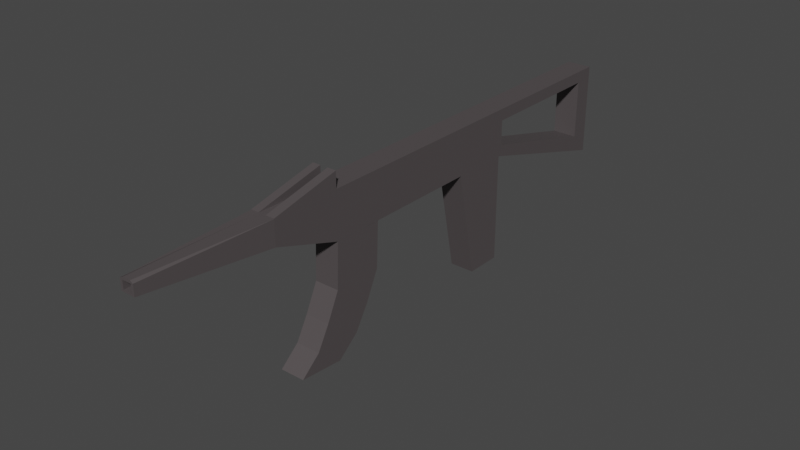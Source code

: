 # Source: fox.blend  (saved by Blender 3.4.6; exported with 4.5.12 LTS)
import bpy
from mathutils import Matrix  # noqa: F401  (used for matrix-valued properties, if any)

bpy.ops.wm.read_factory_settings(use_empty=True)
scene = bpy.context.scene
scene.name = 'Scene'

# ---- collections
col_collection = bpy.data.collections.new('Collection'); scene.collection.children.link(col_collection)

# ---- materials (node trees are filled in below, after node groups)
mat_material_001 = bpy.data.materials.new('Material.001')
mat_material_001.use_transparent_shadow = False

# ---- material node trees
mat_material_001.use_nodes = True; mat_material_001.node_tree.nodes.clear()
_N = mat_material_001.node_tree.nodes; _L = mat_material_001.node_tree.links
n0 = _N.new('ShaderNodeBsdfPrincipled'); n0.name = 'Principled BSDF'; n0.location = (10, 300)
n0.distribution = 'GGX'
n0.subsurface_method = 'RANDOM_WALK_SKIN'
n0.inputs[0].default_value = (0.08353, 0.07237, 0.0744, 1.0)
n0.inputs[3].default_value = 1.45
n0.inputs[27].default_value = (0.0, 0.0, 0.0, 1.0)
n0.inputs[28].default_value = 1.0
n1 = _N.new('ShaderNodeOutputMaterial'); n1.name = 'Material Output'; n1.location = (300, 300)
_L.new(n0.outputs[0], n1.inputs[0])
n1.is_active_output = True

# ---- world
world_world = bpy.data.worlds.new('World'); scene.world = world_world
world_world.use_nodes = True; world_world.node_tree.nodes.clear()
_N = world_world.node_tree.nodes; _L = world_world.node_tree.links
n0 = _N.new('ShaderNodeOutputWorld'); n0.name = 'World Output'; n0.location = (300, 300)
n1 = _N.new('ShaderNodeBackground'); n1.name = 'Background'; n1.location = (10, 300)
n1.inputs[0].default_value = (0.05088, 0.05088, 0.05088, 1.0)
_L.new(n1.outputs[0], n0.inputs[0])
n0.is_active_output = True
world_world.color = (0.05088, 0.05088, 0.05088)
world_world.use_sun_shadow = False
world_world.sun_shadow_jitter_overblur = 0.0

# ---- meshes
me_cube_001 = bpy.data.meshes.new('Cube.001')
me_cube_001.from_pydata([(-0.4555, -1.0, 0.07599), (-0.4555, -1.0, 0.4069), (-0.7372, 1.496, -0.6751), (-0.7372, 1.496, 0.09279), (0.3879, -1.0, 0.07599), (0.3879, -1.0, 0.4069), (0.7518, 1.496, -0.6751), (0.7518, 1.496, 0.09279), (-0.7372, -0.2519, -0.2909), (-0.7372, -0.2519, 0.4582), (0.7518, -0.2519, -0.2909), (0.7518, -0.2519, 0.4582), (-0.7372, 0.1525, 0.4582), (0.7518, 0.1525, -0.9994), (-0.7372, 0.1525, -0.9994), (0.7518, 0.1525, 0.4582), (-0.7372, 0.4449, 0.4582), (0.7518, 0.4449, -1.001), (-0.7372, 0.4449, -1.001), (0.7518, 0.4449, 0.4582), (-0.7372, 0.4341, -2.402), (-0.7372, 0.1421, -2.386), (0.7518, 0.1421, -2.386), (0.7518, 0.4341, -2.402), (-0.7372, 0.356, -3.259), (-0.7372, 0.06694, -3.215), (0.7518, 0.06694, -3.215), (0.7518, 0.356, -3.259), (-0.7372, 0.2714, -3.996), (-0.7372, -0.006772, -3.906), (0.7518, -0.006772, -3.906), (0.7518, 0.2714, -3.996), (-0.7372, 0.1445, -4.543), (-0.7372, -0.1223, -4.423), (0.7518, -0.1223, -4.423), (0.7518, 0.1445, -4.543), (-0.7372, 1.127, 0.4582), (0.7518, 1.127, -1.0), (-0.7372, 1.127, -1.0), (0.7518, 1.127, 0.4582), (0.7518, 1.476, -4.382), (-0.7372, 1.476, -4.382), (0.7518, 1.259, -4.382), (-0.7372, 1.259, -4.382), (-0.7372, 2.291, 0.09279), (-0.7372, 2.291, -1.733), (0.7518, 2.291, -1.733), (0.7518, 2.291, 0.09279), (0.2105, 1.476, -1.0), (0.2105, -1.0, 0.4582), (0.2105, -0.2519, 0.4582), (0.2105, -0.2519, -0.2909), (0.2105, 0.1525, -0.9994), (0.2105, 0.1525, 0.4582), (0.2105, 0.4449, -1.001), (0.2105, 0.1421, -2.386), (0.2105, 0.4341, -2.402), (0.2105, 0.06694, -3.215), (0.2105, 0.356, -3.259), (0.2105, -0.006772, -3.906), (0.2105, 0.2714, -3.996), (0.2105, -0.1223, -4.423), (0.2105, 0.1445, -4.543), (0.2105, 1.127, -1.0), (0.2105, 1.476, -4.382), (0.2105, 2.406, -2.407), (0.2105, 2.406, 0.4582), (-0.2523, 1.476, -1.0), (-0.2523, -1.0, 0.4582), (-0.2523, -0.2519, -0.2909), (-0.2523, 0.1525, -0.9994), (-0.2523, 0.4449, -1.001), (-0.2523, 0.1421, -2.386), (-0.2523, 0.4341, -2.402), (-0.2523, 0.06694, -3.215), (-0.2523, 0.356, -3.259), (-0.2523, -0.006772, -3.906), (-0.2523, 0.2714, -3.996), (-0.2523, -0.1223, -4.423), (-0.2523, 0.1445, -4.543), (-0.2523, 1.127, -1.0), (-0.2523, 1.476, -4.382), (-0.2523, 2.406, -2.407), (-0.2523, -0.2519, 0.4582), (-0.2523, 0.1525, 0.4582), (-0.2523, 2.406, 0.4582), (0.7518, 0.1525, 0.9555), (0.7518, -0.2519, 0.469), (0.2105, -0.2519, 0.469), (-0.7372, -0.2519, 0.469), (-0.7372, 0.1525, 0.9555), (0.2105, 0.1525, 0.9555), (-0.2523, -0.2519, 0.469), (-0.2523, 0.1525, 0.9555), (-0.7372, 1.476, 0.4582), (-0.7372, 1.476, -1.0), (0.7518, 1.476, 0.4582), (0.7518, 1.476, -1.0), (-0.7372, 2.406, 0.4582), (-0.7372, 2.406, -2.407), (0.7518, 2.406, 0.4582), (0.7518, 2.406, -2.407), (-0.3119, -1.0, 0.1287), (-0.3119, -1.0, 0.3753), (0.2434, -1.0, 0.3753), (0.2434, -1.0, 0.1287), (-0.3119, -0.2555, 0.3753), (0.2434, -0.2555, 0.3753), (-0.3119, -0.2555, 0.1287), (0.2434, -0.2555, 0.1287)], [(36, 94), (19, 15), (12, 16), (39, 19), (16, 36), (96, 39)], [(97, 6, 7, 96), (67, 95, 99, 82), (10, 11, 5, 4), (104, 103, 106, 107), (83, 9, 1, 68), (84, 12, 90, 93), (52, 13, 10, 51), (95, 14, 12, 94), (0, 1, 9, 8), (14, 18, 20, 21), (15, 100, 66, 85, 98, 12, 84, 53), (8, 9, 12, 14), (63, 37, 17, 54), (15, 11, 10, 13), (56, 23, 27, 58), (54, 17, 23, 56), (17, 13, 22, 23), (70, 14, 21, 72), (74, 25, 29, 76), (72, 21, 25, 74), (23, 22, 26, 27), (21, 20, 24, 25), (31, 30, 34, 35), (27, 26, 30, 31), (25, 24, 28, 29), (58, 27, 31, 60), (62, 35, 34, 61), (29, 28, 32, 33), (60, 31, 35, 62), (76, 29, 33, 78), (42, 43, 41, 40), (48, 97, 40, 64), (96, 15, 13, 97), (38, 95, 41, 43), (97, 37, 42, 40), (65, 66, 100, 101), (82, 85, 66, 65), (67, 48, 64, 81), (30, 59, 61, 34), (77, 60, 62, 79), (79, 62, 61, 78), (75, 58, 60, 77), (22, 55, 57, 26), (26, 57, 59, 30), (13, 52, 55, 22), (71, 54, 56, 73), (73, 56, 58, 75), (80, 63, 54, 71), (70, 52, 51, 69), (83, 84, 93, 92), (11, 50, 49, 5), (97, 48, 65, 101), (8, 69, 51, 10, 4, 0), (14, 70, 69, 8), (38, 80, 71, 18), (20, 73, 75, 24), (18, 71, 73, 20), (24, 75, 77, 28), (32, 79, 78, 33), (28, 77, 79, 32), (95, 67, 81, 41), (99, 98, 85, 82), (59, 76, 78, 61), (55, 72, 74, 57), (57, 74, 76, 59), (52, 70, 72, 55), (53, 84, 83, 50), (50, 83, 68, 49), (48, 67, 82, 65), (93, 90, 89, 92), (86, 91, 88, 87), (11, 15, 86, 87), (15, 53, 91, 86), (12, 9, 89, 90), (9, 83, 92, 89), (50, 11, 87, 88), (53, 50, 88, 91), (3, 2, 95, 94), (43, 42, 37, 38), (45, 44, 98, 99), (47, 46, 101, 100), (2, 45, 99, 95), (46, 6, 97, 101), (7, 47, 100, 96), (44, 3, 94, 98), (45, 46, 47, 44), (2, 6, 46, 45), (7, 3, 44, 47), (2, 3, 7, 6), (102, 103, 1, 0), (104, 105, 4, 5), (103, 104, 5, 1), (105, 102, 0, 4), (108, 109, 107, 106), (103, 102, 108, 106), (105, 104, 107, 109), (102, 105, 109, 108), (68, 1, 5, 49)])
_uv = me_cube_001.uv_layers.new(name='UVMap')
_uv.uv.foreach_set('vector', [0.375, 0.5, 0.3987, 0.5, 0.608, 0.5, 0.625, 0.5, 0.375, 0.3435, 0.375, 0.25, 0.375, 0.25, 0.375, 0.3435, 0.375, 0.6565, 0.625, 0.6565, 0.625, 0.75, 0.375, 0.75, 0.5747, 0.7082, 0.5747, 0.04176, 0.5747, 0.04176, 0.5747, 0.7082, 0.7815, 0.6565, 0.875, 0.6565, 0.875, 0.75, 0.7815, 0.75, 0.7815, 0.6059, 0.875, 0.6059, 0.875, 0.6059, 0.7815, 0.6059, 0.2763, 0.6059, 0.375, 0.6059, 0.375, 0.6565, 0.2763, 0.6565, 0.375, 0.25, 0.375, 0.1441, 0.625, 0.1441, 0.625, 0.25, 0.375, 0.0, 0.625, 0.0, 0.625, 0.09351, 0.375, 0.09351, 0.375, 0.1441, 0.375, 0.1675, 0.375, 0.1675, 0.375, 0.1441, 0.625, 0.6059, 0.625, 0.5, 0.625, 0.4013, 0.625, 0.3435, 0.625, 0.25, 0.875, 0.6059, 0.7815, 0.6059, 0.7237, 0.6059, 0.375, 0.09351, 0.625, 0.09351, 0.625, 0.1441, 0.375, 0.1441, 0.2763, 0.5279, 0.375, 0.5279, 0.375, 0.5825, 0.2763, 0.5825, 0.625, 0.6059, 0.625, 0.6565, 0.375, 0.6565, 0.375, 0.6059, 0.2763, 0.5825, 0.375, 0.5825, 0.375, 0.5825, 0.2763, 0.5825, 0.2763, 0.5825, 0.375, 0.5825, 0.375, 0.5825, 0.2763, 0.5825, 0.375, 0.5825, 0.375, 0.6059, 0.375, 0.6059, 0.375, 0.5825, 0.2185, 0.6059, 0.125, 0.6059, 0.125, 0.6059, 0.2185, 0.6059, 0.2185, 0.6059, 0.125, 0.6059, 0.125, 0.6059, 0.2185, 0.6059, 0.2185, 0.6059, 0.125, 0.6059, 0.125, 0.6059, 0.2185, 0.6059, 0.375, 0.5825, 0.375, 0.6059, 0.375, 0.6059, 0.375, 0.5825, 0.375, 0.1441, 0.375, 0.1675, 0.375, 0.1675, 0.375, 0.1441, 0.375, 0.5825, 0.375, 0.6059, 0.375, 0.6059, 0.375, 0.5825, 0.375, 0.5825, 0.375, 0.6059, 0.375, 0.6059, 0.375, 0.5825, 0.375, 0.1441, 0.375, 0.1675, 0.375, 0.1675, 0.375, 0.1441, 0.2763, 0.5825, 0.375, 0.5825, 0.375, 0.5825, 0.2763, 0.5825, 0.2763, 0.5825, 0.375, 0.5825, 0.375, 0.6059, 0.2763, 0.6059, 0.375, 0.1441, 0.375, 0.1675, 0.375, 0.1675, 0.375, 0.1441, 0.2763, 0.5825, 0.375, 0.5825, 0.375, 0.5825, 0.2763, 0.5825, 0.2185, 0.6059, 0.125, 0.6059, 0.125, 0.6059, 0.2185, 0.6059, 0.375, 0.5279, 0.375, 0.2221, 0.375, 0.25, 0.375, 0.5, 0.375, 0.4013, 0.375, 0.5, 0.375, 0.5, 0.375, 0.4013, 0.625, 0.5, 0.625, 0.6059, 0.375, 0.6059, 0.375, 0.5, 0.375, 0.2221, 0.375, 0.25, 0.375, 0.25, 0.375, 0.2221, 0.375, 0.5, 0.375, 0.5279, 0.375, 0.5279, 0.375, 0.5, 0.375, 0.4013, 0.625, 0.4013, 0.625, 0.5, 0.375, 0.5, 0.375, 0.3435, 0.625, 0.3435, 0.625, 0.4013, 0.375, 0.4013, 0.375, 0.3435, 0.375, 0.4013, 0.375, 0.4013, 0.375, 0.3435, 0.375, 0.6059, 0.2763, 0.6059, 0.2763, 0.6059, 0.375, 0.6059, 0.2185, 0.5825, 0.2763, 0.5825, 0.2763, 0.5825, 0.2185, 0.5825, 0.2185, 0.5825, 0.2763, 0.5825, 0.2763, 0.6059, 0.2185, 0.6059, 0.2185, 0.5825, 0.2763, 0.5825, 0.2763, 0.5825, 0.2185, 0.5825, 0.375, 0.6059, 0.2763, 0.6059, 0.2763, 0.6059, 0.375, 0.6059, 0.375, 0.6059, 0.2763, 0.6059, 0.2763, 0.6059, 0.375, 0.6059, 0.375, 0.6059, 0.2763, 0.6059, 0.2763, 0.6059, 0.375, 0.6059, 0.2185, 0.5825, 0.2763, 0.5825, 0.2763, 0.5825, 0.2185, 0.5825, 0.2185, 0.5825, 0.2763, 0.5825, 0.2763, 0.5825, 0.2185, 0.5825, 0.2185, 0.5279, 0.2763, 0.5279, 0.2763, 0.5825, 0.2185, 0.5825, 0.2185, 0.6059, 0.2763, 0.6059, 0.2763, 0.6565, 0.2185, 0.6565, 0.7815, 0.6565, 0.7815, 0.6059, 0.7815, 0.6059, 0.7815, 0.6565, 0.625, 0.6565, 0.7237, 0.6565, 0.7237, 0.75, 0.625, 0.75, 0.375, 0.5, 0.375, 0.4013, 0.375, 0.4013, 0.375, 0.5, 0.125, 0.6565, 0.2185, 0.6565, 0.2763, 0.6565, 0.375, 0.6565, 0.375, 0.75, 0.375, 0.0, 0.125, 0.6059, 0.2185, 0.6059, 0.2185, 0.6565, 0.125, 0.6565, 0.125, 0.5279, 0.2185, 0.5279, 0.2185, 0.5825, 0.125, 0.5825, 0.125, 0.5825, 0.2185, 0.5825, 0.2185, 0.5825, 0.125, 0.5825, 0.125, 0.5825, 0.2185, 0.5825, 0.2185, 0.5825, 0.125, 0.5825, 0.125, 0.5825, 0.2185, 0.5825, 0.2185, 0.5825, 0.125, 0.5825, 0.125, 0.5825, 0.2185, 0.5825, 0.2185, 0.6059, 0.125, 0.6059, 0.125, 0.5825, 0.2185, 0.5825, 0.2185, 0.5825, 0.125, 0.5825, 0.375, 0.25, 0.375, 0.3435, 0.375, 0.3435, 0.375, 0.25, 0.375, 0.25, 0.625, 0.25, 0.625, 0.3435, 0.375, 0.3435, 0.2763, 0.6059, 0.2185, 0.6059, 0.2185, 0.6059, 0.2763, 0.6059, 0.2763, 0.6059, 0.2185, 0.6059, 0.2185, 0.6059, 0.2763, 0.6059, 0.2763, 0.6059, 0.2185, 0.6059, 0.2185, 0.6059, 0.2763, 0.6059, 0.2763, 0.6059, 0.2185, 0.6059, 0.2185, 0.6059, 0.2763, 0.6059, 0.7237, 0.6059, 0.7815, 0.6059, 0.7815, 0.6565, 0.7237, 0.6565, 0.7237, 0.6565, 0.7815, 0.6565, 0.7815, 0.75, 0.7237, 0.75, 0.375, 0.4013, 0.375, 0.3435, 0.375, 0.3435, 0.375, 0.4013, 0.7815, 0.6059, 0.875, 0.6059, 0.875, 0.6565, 0.7815, 0.6565, 0.625, 0.6059, 0.7237, 0.6059, 0.7237, 0.6565, 0.625, 0.6565, 0.625, 0.6565, 0.625, 0.6059, 0.625, 0.6059, 0.625, 0.6565, 0.625, 0.6059, 0.7237, 0.6059, 0.7237, 0.6059, 0.625, 0.6059, 0.625, 0.1441, 0.625, 0.09351, 0.625, 0.09351, 0.625, 0.1441, 0.875, 0.6565, 0.7815, 0.6565, 0.7815, 0.6565, 0.875, 0.6565, 0.7237, 0.6565, 0.625, 0.6565, 0.625, 0.6565, 0.7237, 0.6565, 0.7237, 0.6059, 0.7237, 0.6565, 0.7237, 0.6565, 0.7237, 0.6059, 0.608, 0.25, 0.3987, 0.25, 0.375, 0.25, 0.625, 0.25, 0.375, 0.2221, 0.375, 0.5279, 0.375, 0.5279, 0.375, 0.2221, 0.3938, 0.25, 0.6125, 0.25, 0.625, 0.25, 0.375, 0.25, 0.6125, 0.5, 0.3938, 0.5, 0.375, 0.5, 0.625, 0.5, 0.3987, 0.25, 0.3938, 0.25, 0.375, 0.25, 0.375, 0.25, 0.3938, 0.5, 0.3987, 0.5, 0.375, 0.5, 0.375, 0.5, 0.608, 0.5, 0.6125, 0.5, 0.625, 0.5, 0.625, 0.5, 0.6125, 0.25, 0.608, 0.25, 0.625, 0.25, 0.625, 0.25, 0.3938, 0.25, 0.3938, 0.5, 0.6125, 0.5, 0.6125, 0.25, 0.3987, 0.25, 0.3987, 0.5, 0.3938, 0.5, 0.3938, 0.25, 0.608, 0.5, 0.608, 0.25, 0.6125, 0.25, 0.6125, 0.5, 0.3987, 0.25, 0.608, 0.25, 0.608, 0.5, 0.3987, 0.5, 0.4253, 0.04176, 0.5747, 0.04176, 0.625, 0.0, 0.375, 0.0, 0.5747, 0.7082, 0.4253, 0.7082, 0.375, 0.75, 0.625, 0.75, 0.5747, 0.04176, 0.5747, 0.7082, 0.625, 0.75, 0.625, 0.0, 0.4253, 0.7082, 0.4253, 0.04176, 0.375, 0.0, 0.375, 0.75, 0.4253, 0.04176, 0.4253, 0.7082, 0.5747, 0.7082, 0.5747, 0.04176, 0.5747, 0.04176, 0.4253, 0.04176, 0.4253, 0.04176, 0.5747, 0.04176, 0.4253, 0.7082, 0.5747, 0.7082, 0.5747, 0.7082, 0.4253, 0.7082, 0.4253, 0.04176, 0.4253, 0.7082, 0.4253, 0.7082, 0.4253, 0.04176, 0.7815, 0.75, 0.625, 0.0, 0.625, 0.75, 0.7237, 0.75])
me_cube_001.materials.append(mat_material_001)
me_cube_001.update()

# ---- objects
ob_cube = bpy.data.objects.new('Cube', me_cube_001)

# ---- transforms, parenting, visibility, modifiers, constraints
ob_cube.location = (0.0, 0.0, 0.0)
ob_cube.scale = (0.4044, 4.126, 0.7865)
_m = ob_cube.modifiers.new('ParticleSystem', 'PARTICLE_SYSTEM')

# ---- collection membership
col_collection.objects.link(ob_cube)

# ---- scene / render settings (as saved in the file)
scene.frame_start = 1; scene.frame_end = 250; scene.frame_set(1)
scene.render.engine = 'BLENDER_EEVEE_NEXT'
scene.cycles.sampling_pattern = 'TABULATED_SOBOL'
scene.cycles.use_light_tree = False
scene.view_settings.view_transform = 'Filmic'
bpy.context.view_layer.update()

# ---- added for rendering (the .blend has no active camera and no usable light): camera, sun
cam_auto = bpy.data.cameras.new('AutoCamera')
cam_auto.lens = 50.0
cam_auto.sensor_width = 36.0
cam_auto.clip_end = 1000.0
ob_auto_camera = bpy.data.objects.new('AutoCamera', cam_auto)
scene.collection.objects.link(ob_auto_camera)
ob_auto_camera.location = (13.6195, -13.4387, 9.48254)
ob_auto_camera.rotation_euler = (1.09748, -7.21219e-08, 0.694738)
scene.camera = ob_auto_camera
light_auto_sun = bpy.data.lights.new('AutoSun', 'SUN')
light_auto_sun.energy = 3.0
light_auto_sun.angle = 0.0523599
ob_auto_sun = bpy.data.objects.new('AutoSun', light_auto_sun)
scene.collection.objects.link(ob_auto_sun)
ob_auto_sun.rotation_euler = (0.872665, 0.174533, 0.523599)
bpy.context.view_layer.update()
